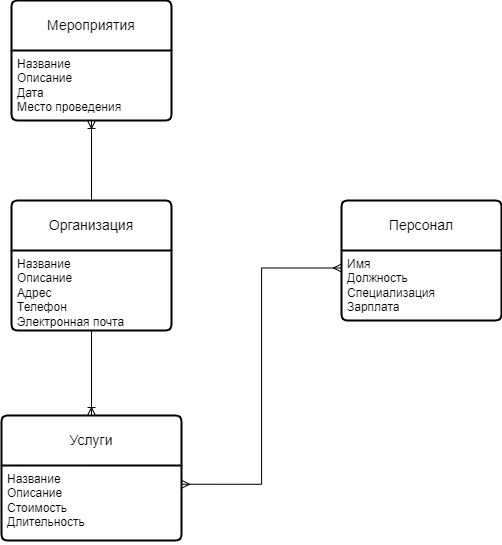

The diagram above was exported from draw.io. Its source (the exported page's mxGraphModel, read from the mxfile embedded in the PNG):
<mxGraphModel dx="1163" dy="791" grid="1" gridSize="10" guides="1" tooltips="1" connect="1" arrows="1" fold="1" page="1" pageScale="1" pageWidth="827" pageHeight="1169" math="0" shadow="0">
  <root>
    <mxCell id="0" />
    <mxCell id="1" parent="0" />
    <mxCell id="r8Nsh55Wo7BVCNhZFHVN-41" value="Персонал" style="swimlane;childLayout=stackLayout;horizontal=1;startSize=50;horizontalStack=0;rounded=1;fontSize=14;fontStyle=0;strokeWidth=2;resizeParent=0;resizeLast=1;shadow=0;dashed=0;align=center;arcSize=4;whiteSpace=wrap;html=1;" parent="1" vertex="1">
      <mxGeometry x="530" y="360" width="160" height="120" as="geometry" />
    </mxCell>
    <mxCell id="r8Nsh55Wo7BVCNhZFHVN-42" value="&lt;div&gt;Имя&lt;/div&gt;&lt;div&gt;Должность&lt;/div&gt;&lt;div&gt;Специализация&lt;/div&gt;&lt;div&gt;Зарплата&lt;/div&gt;&lt;div&gt;&lt;br&gt;&lt;/div&gt;" style="align=left;strokeColor=none;fillColor=none;spacingLeft=4;fontSize=12;verticalAlign=top;resizable=0;rotatable=0;part=1;html=1;" parent="r8Nsh55Wo7BVCNhZFHVN-41" vertex="1">
      <mxGeometry y="50" width="160" height="70" as="geometry" />
    </mxCell>
    <mxCell id="r8Nsh55Wo7BVCNhZFHVN-45" value="Услуги" style="swimlane;childLayout=stackLayout;horizontal=1;startSize=50;horizontalStack=0;rounded=1;fontSize=14;fontStyle=0;strokeWidth=2;resizeParent=0;resizeLast=1;shadow=0;dashed=0;align=center;arcSize=4;whiteSpace=wrap;html=1;" parent="1" vertex="1">
      <mxGeometry x="190" y="575" width="180" height="125" as="geometry" />
    </mxCell>
    <mxCell id="r8Nsh55Wo7BVCNhZFHVN-46" value="&lt;div&gt;Название&lt;/div&gt;&lt;div&gt;Описание&lt;/div&gt;&lt;div&gt;Стоимость&lt;/div&gt;&lt;div&gt;Длительность&lt;/div&gt;&lt;div&gt;&lt;br&gt;&lt;/div&gt;" style="align=left;strokeColor=none;fillColor=none;spacingLeft=4;fontSize=12;verticalAlign=top;resizable=0;rotatable=0;part=1;html=1;" parent="r8Nsh55Wo7BVCNhZFHVN-45" vertex="1">
      <mxGeometry y="50" width="180" height="75" as="geometry" />
    </mxCell>
    <mxCell id="FQI_4hy_5IERA7NWkkkb-5" style="edgeStyle=orthogonalEdgeStyle;rounded=0;orthogonalLoop=1;jettySize=auto;html=1;exitX=0.5;exitY=0;exitDx=0;exitDy=0;entryX=0.5;entryY=1;entryDx=0;entryDy=0;endArrow=ERoneToMany;endFill=0;" edge="1" parent="1" source="r8Nsh55Wo7BVCNhZFHVN-47" target="reTYHR-SfFVmuJAN4zLe-2">
      <mxGeometry relative="1" as="geometry" />
    </mxCell>
    <mxCell id="r8Nsh55Wo7BVCNhZFHVN-47" value="Организация " style="swimlane;childLayout=stackLayout;horizontal=1;startSize=50;horizontalStack=0;rounded=1;fontSize=14;fontStyle=0;strokeWidth=2;resizeParent=0;resizeLast=1;shadow=0;dashed=0;align=center;arcSize=4;whiteSpace=wrap;html=1;" parent="1" vertex="1">
      <mxGeometry x="200" y="360" width="160" height="130" as="geometry" />
    </mxCell>
    <mxCell id="r8Nsh55Wo7BVCNhZFHVN-48" value="&lt;div&gt;Название&lt;/div&gt;&lt;div&gt;Описание&lt;/div&gt;&lt;div&gt;Адрес&lt;/div&gt;&lt;div&gt;Телефон&lt;/div&gt;&lt;div&gt;Электронная почта&lt;/div&gt;&lt;div&gt;&lt;br&gt;&lt;/div&gt;" style="align=left;strokeColor=none;fillColor=none;spacingLeft=4;fontSize=12;verticalAlign=top;resizable=0;rotatable=0;part=1;html=1;" parent="r8Nsh55Wo7BVCNhZFHVN-47" vertex="1">
      <mxGeometry y="50" width="160" height="80" as="geometry" />
    </mxCell>
    <mxCell id="reTYHR-SfFVmuJAN4zLe-1" value="Мероприятия" style="swimlane;childLayout=stackLayout;horizontal=1;startSize=50;horizontalStack=0;rounded=1;fontSize=14;fontStyle=0;strokeWidth=2;resizeParent=0;resizeLast=1;shadow=0;dashed=0;align=center;arcSize=4;whiteSpace=wrap;html=1;" parent="1" vertex="1">
      <mxGeometry x="200" y="160" width="160" height="120" as="geometry" />
    </mxCell>
    <mxCell id="reTYHR-SfFVmuJAN4zLe-2" value="&lt;div&gt;Название&lt;/div&gt;&lt;div&gt;Описание&lt;/div&gt;&lt;div&gt;Дата&lt;/div&gt;&lt;div&gt;Место проведения&lt;/div&gt;&lt;div&gt;&lt;br&gt;&lt;/div&gt;" style="align=left;strokeColor=none;fillColor=none;spacingLeft=4;fontSize=12;verticalAlign=top;resizable=0;rotatable=0;part=1;html=1;" parent="reTYHR-SfFVmuJAN4zLe-1" vertex="1">
      <mxGeometry y="50" width="160" height="70" as="geometry" />
    </mxCell>
    <mxCell id="FQI_4hy_5IERA7NWkkkb-3" style="edgeStyle=orthogonalEdgeStyle;rounded=0;orthogonalLoop=1;jettySize=auto;html=1;exitX=0.5;exitY=1;exitDx=0;exitDy=0;entryX=0.5;entryY=0;entryDx=0;entryDy=0;endArrow=ERoneToMany;endFill=0;" edge="1" parent="1" source="r8Nsh55Wo7BVCNhZFHVN-48" target="r8Nsh55Wo7BVCNhZFHVN-45">
      <mxGeometry relative="1" as="geometry" />
    </mxCell>
    <mxCell id="FQI_4hy_5IERA7NWkkkb-4" style="edgeStyle=orthogonalEdgeStyle;rounded=0;orthogonalLoop=1;jettySize=auto;html=1;exitX=1;exitY=0.25;exitDx=0;exitDy=0;entryX=0;entryY=0.25;entryDx=0;entryDy=0;endArrow=ERmany;endFill=0;startArrow=ERmany;startFill=0;" edge="1" parent="1" source="r8Nsh55Wo7BVCNhZFHVN-46" target="r8Nsh55Wo7BVCNhZFHVN-42">
      <mxGeometry relative="1" as="geometry" />
    </mxCell>
  </root>
</mxGraphModel>